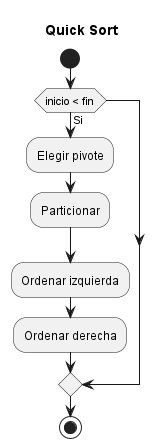

The diagram above was rendered by PlantUML. Its source (embedded in the PNG):
@startuml
title Quick Sort

start

if (inicio < fin) then (Si)
  :Elegir pivote;
  :Particionar;
  :Ordenar izquierda;
  :Ordenar derecha;
endif

stop
@enduml